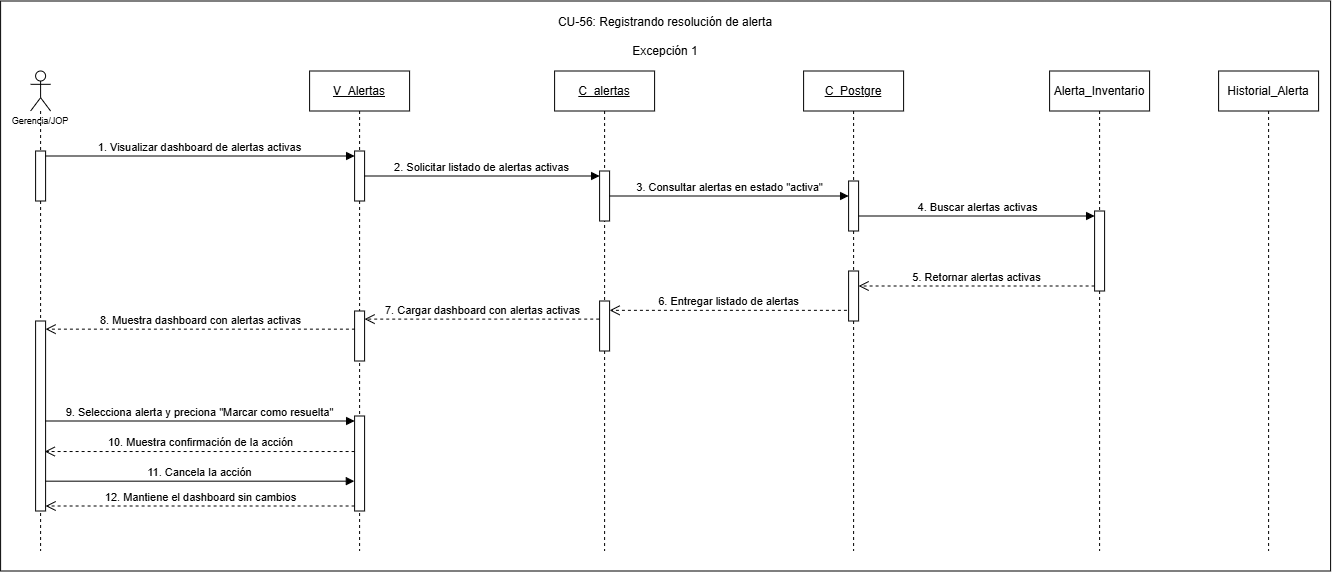

The diagram above was exported from draw.io. Its source (the exported page's mxGraphModel, read from the mxfile embedded in the PNG):
<mxGraphModel dx="1699" dy="946" grid="1" gridSize="10" guides="1" tooltips="1" connect="1" arrows="1" fold="1" page="1" pageScale="1" pageWidth="827" pageHeight="1169" math="0" shadow="0">
  <root>
    <mxCell id="0" />
    <mxCell id="1" parent="0" />
    <mxCell id="r5JSyXtoOpAb-uMciYHS-1" parent="1" style="rounded=0;whiteSpace=wrap;html=1;" value="" vertex="1">
      <mxGeometry height="570" width="1330" x="140" y="220" as="geometry" />
    </mxCell>
    <mxCell id="G6t_Q7h34P8Lo2ijG_kZ-1" parent="1" style="shape=umlLifeline;perimeter=lifelinePerimeter;whiteSpace=wrap;html=1;container=1;dropTarget=0;collapsible=0;recursiveResize=0;outlineConnect=0;portConstraint=eastwest;newEdgeStyle={&quot;curved&quot;:0,&quot;rounded&quot;:0};participant=umlActor;align=center;" value="&lt;p&gt;&lt;font style=&quot;font-size: 9px;&quot; face=&quot;Helvetica&quot;&gt;&lt;br&gt;&lt;br&gt;&lt;br&gt;&lt;br&gt;Gerencia/JOP&lt;/font&gt;&lt;/p&gt;" vertex="1">
      <mxGeometry height="480" width="20" x="170" y="290" as="geometry" />
    </mxCell>
    <mxCell id="G6t_Q7h34P8Lo2ijG_kZ-2" parent="G6t_Q7h34P8Lo2ijG_kZ-1" style="html=1;points=[[0,0,0,0,5],[0,1,0,0,-5],[1,0,0,0,5],[1,1,0,0,-5]];perimeter=orthogonalPerimeter;outlineConnect=0;targetShapes=umlLifeline;portConstraint=eastwest;newEdgeStyle={&quot;curved&quot;:0,&quot;rounded&quot;:0};" value="" vertex="1">
      <mxGeometry height="50" width="10" x="5" y="80" as="geometry" />
    </mxCell>
    <mxCell id="G6t_Q7h34P8Lo2ijG_kZ-3" parent="G6t_Q7h34P8Lo2ijG_kZ-1" style="html=1;points=[[0,0,0,0,5],[0,1,0,0,-5],[1,0,0,0,5],[1,1,0,0,-5]];perimeter=orthogonalPerimeter;outlineConnect=0;targetShapes=umlLifeline;portConstraint=eastwest;newEdgeStyle={&quot;curved&quot;:0,&quot;rounded&quot;:0};" value="" vertex="1">
      <mxGeometry height="190" width="10" x="5" y="250" as="geometry" />
    </mxCell>
    <mxCell id="G6t_Q7h34P8Lo2ijG_kZ-5" parent="1" style="shape=umlLifeline;perimeter=lifelinePerimeter;whiteSpace=wrap;html=1;container=1;dropTarget=0;collapsible=0;recursiveResize=0;outlineConnect=0;portConstraint=eastwest;newEdgeStyle={&quot;curved&quot;:0,&quot;rounded&quot;:0};" value="&lt;u&gt;V_Alertas&lt;/u&gt;" vertex="1">
      <mxGeometry height="480" width="100" x="449" y="290" as="geometry" />
    </mxCell>
    <mxCell id="G6t_Q7h34P8Lo2ijG_kZ-6" parent="G6t_Q7h34P8Lo2ijG_kZ-5" style="html=1;points=[[0,0,0,0,5],[0,1,0,0,-5],[1,0,0,0,5],[1,1,0,0,-5]];perimeter=orthogonalPerimeter;outlineConnect=0;targetShapes=umlLifeline;portConstraint=eastwest;newEdgeStyle={&quot;curved&quot;:0,&quot;rounded&quot;:0};" value="" vertex="1">
      <mxGeometry height="50" width="10" x="45" y="80" as="geometry" />
    </mxCell>
    <mxCell id="G6t_Q7h34P8Lo2ijG_kZ-7" parent="G6t_Q7h34P8Lo2ijG_kZ-5" style="html=1;points=[[0,0,0,0,5],[0,1,0,0,-5],[1,0,0,0,5],[1,1,0,0,-5]];perimeter=orthogonalPerimeter;outlineConnect=0;targetShapes=umlLifeline;portConstraint=eastwest;newEdgeStyle={&quot;curved&quot;:0,&quot;rounded&quot;:0};" value="" vertex="1">
      <mxGeometry height="50" width="10" x="45" y="240" as="geometry" />
    </mxCell>
    <mxCell id="G6t_Q7h34P8Lo2ijG_kZ-8" parent="G6t_Q7h34P8Lo2ijG_kZ-5" style="html=1;points=[[0,0,0,0,5],[0,1,0,0,-5],[1,0,0,0,5],[1,1,0,0,-5]];perimeter=orthogonalPerimeter;outlineConnect=0;targetShapes=umlLifeline;portConstraint=eastwest;newEdgeStyle={&quot;curved&quot;:0,&quot;rounded&quot;:0};" value="" vertex="1">
      <mxGeometry height="95" width="10" x="45" y="345" as="geometry" />
    </mxCell>
    <mxCell id="G6t_Q7h34P8Lo2ijG_kZ-10" parent="1" style="shape=umlLifeline;perimeter=lifelinePerimeter;whiteSpace=wrap;html=1;container=1;dropTarget=0;collapsible=0;recursiveResize=0;outlineConnect=0;portConstraint=eastwest;newEdgeStyle={&quot;curved&quot;:0,&quot;rounded&quot;:0};" value="&lt;u&gt;C_alertas&lt;/u&gt;" vertex="1">
      <mxGeometry height="480" width="100" x="694" y="290" as="geometry" />
    </mxCell>
    <mxCell id="G6t_Q7h34P8Lo2ijG_kZ-11" parent="G6t_Q7h34P8Lo2ijG_kZ-10" style="html=1;points=[[0,0,0,0,5],[0,1,0,0,-5],[1,0,0,0,5],[1,1,0,0,-5]];perimeter=orthogonalPerimeter;outlineConnect=0;targetShapes=umlLifeline;portConstraint=eastwest;newEdgeStyle={&quot;curved&quot;:0,&quot;rounded&quot;:0};" value="" vertex="1">
      <mxGeometry height="50" width="10" x="45" y="100" as="geometry" />
    </mxCell>
    <mxCell id="G6t_Q7h34P8Lo2ijG_kZ-12" parent="G6t_Q7h34P8Lo2ijG_kZ-10" style="html=1;points=[[0,0,0,0,5],[0,1,0,0,-5],[1,0,0,0,5],[1,1,0,0,-5]];perimeter=orthogonalPerimeter;outlineConnect=0;targetShapes=umlLifeline;portConstraint=eastwest;newEdgeStyle={&quot;curved&quot;:0,&quot;rounded&quot;:0};" value="" vertex="1">
      <mxGeometry height="50" width="10" x="45" y="230" as="geometry" />
    </mxCell>
    <mxCell id="G6t_Q7h34P8Lo2ijG_kZ-15" parent="1" style="shape=umlLifeline;perimeter=lifelinePerimeter;whiteSpace=wrap;html=1;container=1;dropTarget=0;collapsible=0;recursiveResize=0;outlineConnect=0;portConstraint=eastwest;newEdgeStyle={&quot;curved&quot;:0,&quot;rounded&quot;:0};" value="&lt;u&gt;C_Postgre&lt;/u&gt;" vertex="1">
      <mxGeometry height="480" width="100" x="943" y="290" as="geometry" />
    </mxCell>
    <mxCell id="G6t_Q7h34P8Lo2ijG_kZ-17" parent="G6t_Q7h34P8Lo2ijG_kZ-15" style="html=1;points=[[0,0,0,0,5],[0,1,0,0,-5],[1,0,0,0,5],[1,1,0,0,-5]];perimeter=orthogonalPerimeter;outlineConnect=0;targetShapes=umlLifeline;portConstraint=eastwest;newEdgeStyle={&quot;curved&quot;:0,&quot;rounded&quot;:0};" value="" vertex="1">
      <mxGeometry height="50" width="10" x="45" y="110" as="geometry" />
    </mxCell>
    <mxCell id="G6t_Q7h34P8Lo2ijG_kZ-18" parent="G6t_Q7h34P8Lo2ijG_kZ-15" style="html=1;points=[[0,0,0,0,5],[0,1,0,0,-5],[1,0,0,0,5],[1,1,0,0,-5]];perimeter=orthogonalPerimeter;outlineConnect=0;targetShapes=umlLifeline;portConstraint=eastwest;newEdgeStyle={&quot;curved&quot;:0,&quot;rounded&quot;:0};" value="" vertex="1">
      <mxGeometry height="50" width="10" x="45" y="200" as="geometry" />
    </mxCell>
    <mxCell id="G6t_Q7h34P8Lo2ijG_kZ-19" parent="1" style="shape=umlLifeline;perimeter=lifelinePerimeter;whiteSpace=wrap;html=1;container=1;dropTarget=0;collapsible=0;recursiveResize=0;outlineConnect=0;portConstraint=eastwest;newEdgeStyle={&quot;curved&quot;:0,&quot;rounded&quot;:0};" value="Alerta_Inventario" vertex="1">
      <mxGeometry height="480" width="100" x="1189" y="290" as="geometry" />
    </mxCell>
    <mxCell id="G6t_Q7h34P8Lo2ijG_kZ-20" parent="G6t_Q7h34P8Lo2ijG_kZ-19" style="html=1;points=[[0,0,0,0,5],[0,1,0,0,-5],[1,0,0,0,5],[1,1,0,0,-5]];perimeter=orthogonalPerimeter;outlineConnect=0;targetShapes=umlLifeline;portConstraint=eastwest;newEdgeStyle={&quot;curved&quot;:0,&quot;rounded&quot;:0};" value="" vertex="1">
      <mxGeometry height="80" width="10" x="45" y="140" as="geometry" />
    </mxCell>
    <mxCell id="G6t_Q7h34P8Lo2ijG_kZ-22" edge="1" parent="1" source="G6t_Q7h34P8Lo2ijG_kZ-2" style="html=1;verticalAlign=bottom;endArrow=block;curved=0;rounded=0;entryX=0;entryY=0;entryDx=0;entryDy=5;exitX=1;exitY=0;exitDx=0;exitDy=5;exitPerimeter=0;" target="G6t_Q7h34P8Lo2ijG_kZ-6" value="1. Visualizar dashboard de alertas activas">
      <mxGeometry relative="1" as="geometry">
        <mxPoint x="275" y="375" as="sourcePoint" />
      </mxGeometry>
    </mxCell>
    <mxCell id="G6t_Q7h34P8Lo2ijG_kZ-23" edge="1" parent="1" source="G6t_Q7h34P8Lo2ijG_kZ-6" style="html=1;verticalAlign=bottom;endArrow=block;curved=0;rounded=0;entryX=0;entryY=0;entryDx=0;entryDy=5;" target="G6t_Q7h34P8Lo2ijG_kZ-11" value="2. Solicitar listado de alertas activas">
      <mxGeometry relative="1" as="geometry">
        <mxPoint x="713" y="395" as="sourcePoint" />
      </mxGeometry>
    </mxCell>
    <mxCell id="G6t_Q7h34P8Lo2ijG_kZ-24" edge="1" parent="1" source="G6t_Q7h34P8Lo2ijG_kZ-11" style="html=1;verticalAlign=bottom;endArrow=block;curved=0;rounded=0;entryX=0;entryY=0;entryDx=0;entryDy=5;" value="3. Consultar alertas en estado &quot;activa&quot;">
      <mxGeometry relative="1" as="geometry">
        <mxPoint x="918" y="415" as="sourcePoint" />
        <mxPoint x="988" y="415.0000000000001" as="targetPoint" />
      </mxGeometry>
    </mxCell>
    <mxCell id="G6t_Q7h34P8Lo2ijG_kZ-25" edge="1" parent="1" style="html=1;verticalAlign=bottom;endArrow=block;curved=0;rounded=0;entryX=0;entryY=0;entryDx=0;entryDy=5;" target="G6t_Q7h34P8Lo2ijG_kZ-20" value="4. Buscar alertas activas">
      <mxGeometry relative="1" as="geometry">
        <mxPoint x="998" y="435" as="sourcePoint" />
      </mxGeometry>
    </mxCell>
    <mxCell id="G6t_Q7h34P8Lo2ijG_kZ-26" edge="1" parent="1" source="G6t_Q7h34P8Lo2ijG_kZ-20" style="html=1;verticalAlign=bottom;endArrow=open;dashed=1;endSize=8;curved=0;rounded=0;exitX=0;exitY=1;exitDx=0;exitDy=-5;" value="5. Retornar alertas activas">
      <mxGeometry relative="1" as="geometry">
        <mxPoint x="998" y="505" as="targetPoint" />
      </mxGeometry>
    </mxCell>
    <mxCell id="G6t_Q7h34P8Lo2ijG_kZ-27" edge="1" parent="1" style="html=1;verticalAlign=bottom;endArrow=open;dashed=1;endSize=8;curved=0;rounded=0;exitX=-0.167;exitY=0.918;exitDx=0;exitDy=0;exitPerimeter=0;" target="G6t_Q7h34P8Lo2ijG_kZ-12" value="6. Entregar listado de alertas">
      <mxGeometry relative="1" as="geometry">
        <mxPoint x="986.3300000000002" y="529.3399999999999" as="sourcePoint" />
        <mxPoint x="811" y="530" as="targetPoint" />
      </mxGeometry>
    </mxCell>
    <mxCell id="G6t_Q7h34P8Lo2ijG_kZ-28" edge="1" parent="1" source="G6t_Q7h34P8Lo2ijG_kZ-12" style="html=1;verticalAlign=bottom;endArrow=open;dashed=1;endSize=8;curved=0;rounded=0;exitX=-0.039;exitY=0.362;exitDx=0;exitDy=0;exitPerimeter=0;" target="G6t_Q7h34P8Lo2ijG_kZ-7" value="7. Cargar dashboard con alertas activas">
      <mxGeometry relative="1" as="geometry">
        <mxPoint x="715" y="549" as="sourcePoint" />
        <mxPoint x="566" y="550" as="targetPoint" />
      </mxGeometry>
    </mxCell>
    <mxCell id="G6t_Q7h34P8Lo2ijG_kZ-29" edge="1" parent="1" source="G6t_Q7h34P8Lo2ijG_kZ-7" style="html=1;verticalAlign=bottom;endArrow=open;dashed=1;endSize=8;curved=0;rounded=0;exitX=0.033;exitY=0.363;exitDx=0;exitDy=0;exitPerimeter=0;" target="G6t_Q7h34P8Lo2ijG_kZ-3" value="8. Muestra dashboard con alertas activas">
      <mxGeometry relative="1" as="geometry">
        <mxPoint x="422" y="569" as="sourcePoint" />
        <mxPoint x="247" y="570" as="targetPoint" />
      </mxGeometry>
    </mxCell>
    <mxCell id="G6t_Q7h34P8Lo2ijG_kZ-30" edge="1" parent="1" source="G6t_Q7h34P8Lo2ijG_kZ-3" style="html=1;verticalAlign=bottom;endArrow=block;curved=0;rounded=0;entryX=0;entryY=0;entryDx=0;entryDy=5;" target="G6t_Q7h34P8Lo2ijG_kZ-8" value="9. Selecciona alerta y preciona &quot;Marcar como resuelta&quot;">
      <mxGeometry relative="1" as="geometry">
        <mxPoint x="369" y="640" as="sourcePoint" />
      </mxGeometry>
    </mxCell>
    <mxCell id="G6t_Q7h34P8Lo2ijG_kZ-31" edge="1" parent="1" source="G6t_Q7h34P8Lo2ijG_kZ-8" style="html=1;verticalAlign=bottom;endArrow=open;dashed=1;endSize=8;curved=0;rounded=0;entryX=0.914;entryY=0.687;entryDx=0;entryDy=0;entryPerimeter=0;" target="G6t_Q7h34P8Lo2ijG_kZ-3" value="10. Muestra confirmación de la acción">
      <mxGeometry relative="1" as="geometry">
        <mxPoint x="480" y="680" as="sourcePoint" />
        <mxPoint x="424" y="710" as="targetPoint" />
      </mxGeometry>
    </mxCell>
    <mxCell id="G6t_Q7h34P8Lo2ijG_kZ-32" edge="1" parent="1" source="G6t_Q7h34P8Lo2ijG_kZ-3" style="html=1;verticalAlign=bottom;endArrow=block;curved=0;rounded=0;entryX=-0.027;entryY=0.686;entryDx=0;entryDy=0;entryPerimeter=0;" target="G6t_Q7h34P8Lo2ijG_kZ-8" value="11. Cancela la acción">
      <mxGeometry relative="1" width="80" as="geometry">
        <mxPoint x="190" y="700" as="sourcePoint" />
        <mxPoint x="485" y="700" as="targetPoint" />
      </mxGeometry>
    </mxCell>
    <mxCell id="G6t_Q7h34P8Lo2ijG_kZ-35" parent="1" style="shape=umlLifeline;perimeter=lifelinePerimeter;whiteSpace=wrap;html=1;container=1;dropTarget=0;collapsible=0;recursiveResize=0;outlineConnect=0;portConstraint=eastwest;newEdgeStyle={&quot;curved&quot;:0,&quot;rounded&quot;:0};" value="Historial_Alerta" vertex="1">
      <mxGeometry height="480" width="100" x="1358" y="290" as="geometry" />
    </mxCell>
    <mxCell id="G6t_Q7h34P8Lo2ijG_kZ-44" parent="1" style="text;html=1;whiteSpace=wrap;strokeColor=none;fillColor=none;align=center;verticalAlign=middle;rounded=0;" value="CU-56: Registrando resolución de alerta&lt;div&gt;&lt;br&gt;&lt;/div&gt;&lt;div&gt;Excepción 1&lt;/div&gt;" vertex="1">
      <mxGeometry height="30" width="250" x="680" y="240" as="geometry" />
    </mxCell>
    <mxCell id="G6t_Q7h34P8Lo2ijG_kZ-45" edge="1" parent="1" source="G6t_Q7h34P8Lo2ijG_kZ-8" style="html=1;verticalAlign=bottom;endArrow=open;dashed=1;endSize=8;curved=0;rounded=0;entryX=1;entryY=1;entryDx=0;entryDy=-5;entryPerimeter=0;exitX=0;exitY=1;exitDx=0;exitDy=-5;exitPerimeter=0;" target="G6t_Q7h34P8Lo2ijG_kZ-3" value="12. Mantiene el dashboard sin cambios">
      <mxGeometry relative="1" as="geometry">
        <mxPoint x="490" y="740" as="sourcePoint" />
        <mxPoint x="180" y="740" as="targetPoint" />
      </mxGeometry>
    </mxCell>
  </root>
</mxGraphModel>